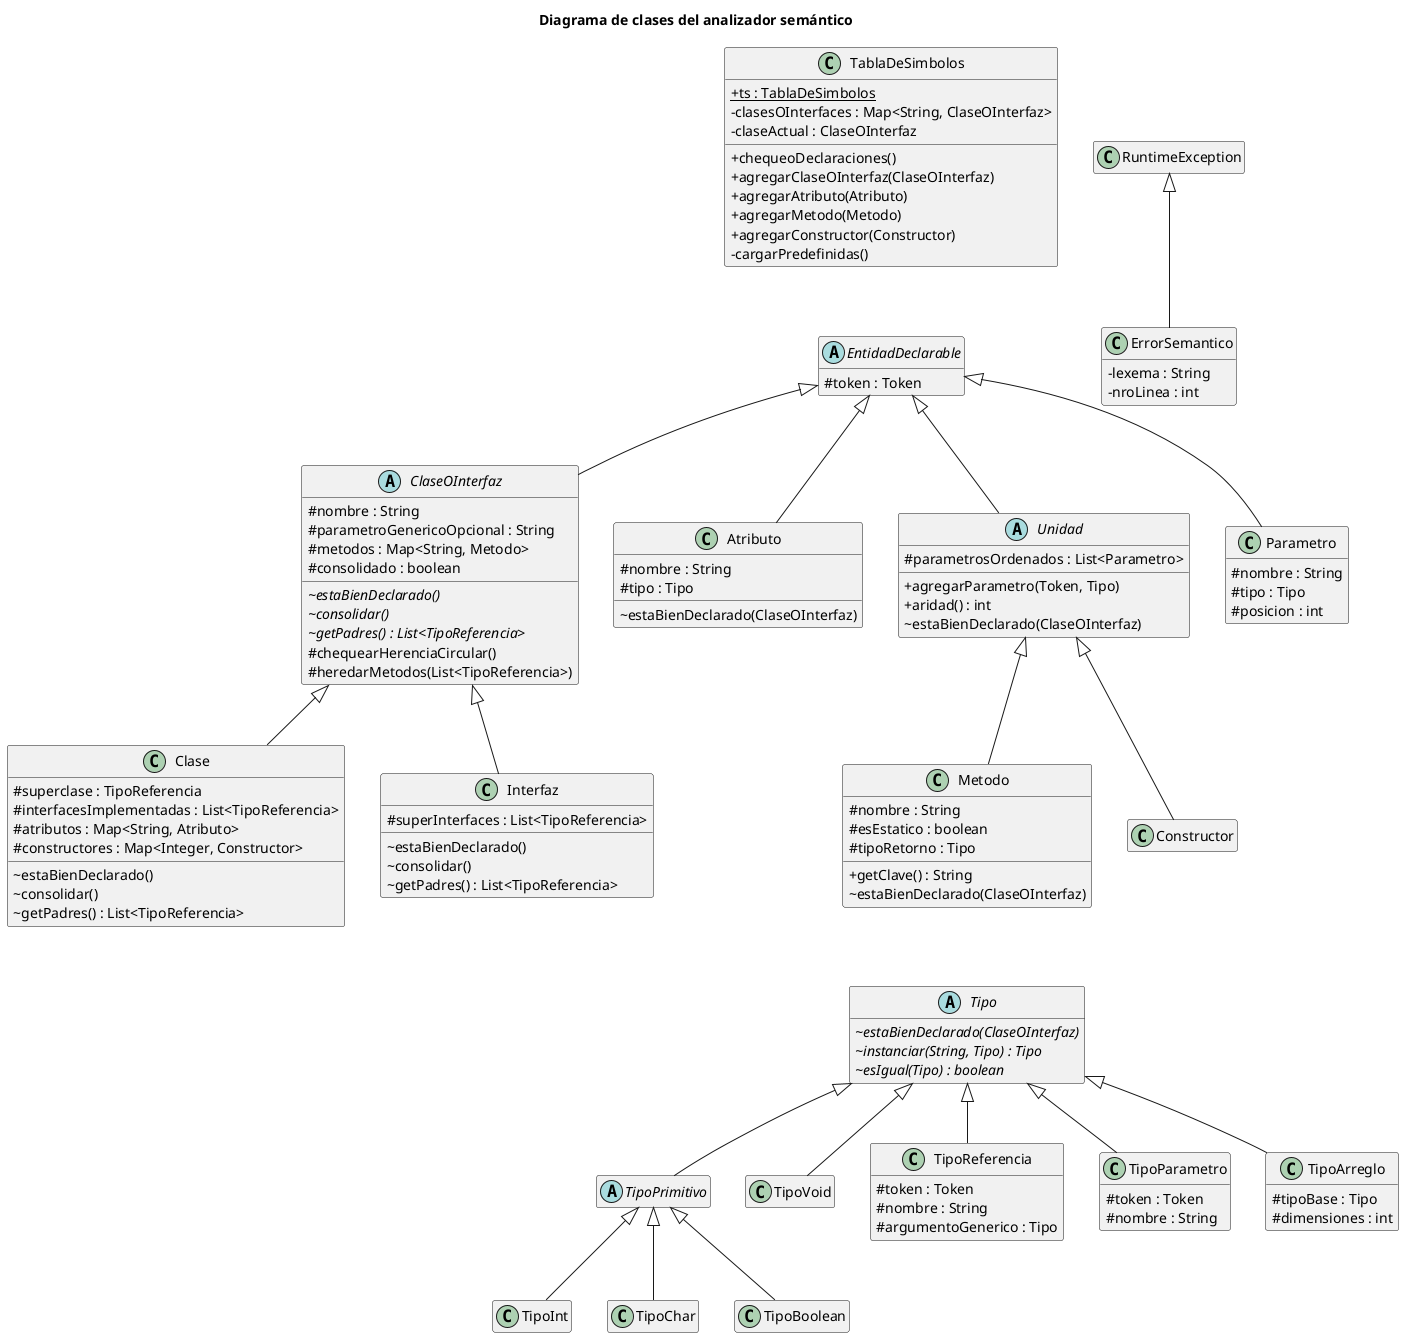

The diagram above was rendered by PlantUML. Its source (embedded in the PNG):
@startuml
title Diagrama de clases del analizador semántico

skinparam classAttributeIconSize 0
hide empty members

class TablaDeSimbolos {
    + {static} ts : TablaDeSimbolos
    - clasesOInterfaces : Map<String, ClaseOInterfaz>
    - claseActual : ClaseOInterfaz
    + chequeoDeclaraciones()
    + agregarClaseOInterfaz(ClaseOInterfaz)
    + agregarAtributo(Atributo)
    + agregarMetodo(Metodo)
    + agregarConstructor(Constructor)
    - cargarPredefinidas()
}

abstract class EntidadDeclarable {
    # token : Token
}

abstract class ClaseOInterfaz {
    # nombre : String
    # parametroGenericoOpcional : String
    # metodos : Map<String, Metodo>
    # consolidado : boolean
    ~ {abstract} estaBienDeclarado()
    ~ {abstract} consolidar()
    ~ {abstract} getPadres() : List<TipoReferencia>
    # chequearHerenciaCircular()
    # heredarMetodos(List<TipoReferencia>)
}

class Clase {
    # superclase : TipoReferencia
    # interfacesImplementadas : List<TipoReferencia>
    # atributos : Map<String, Atributo>
    # constructores : Map<Integer, Constructor>
    ~ estaBienDeclarado()
    ~ consolidar()
    ~ getPadres() : List<TipoReferencia>
}

class Interfaz {
    # superInterfaces : List<TipoReferencia>
    ~ estaBienDeclarado()
    ~ consolidar()
    ~ getPadres() : List<TipoReferencia>
}

class Atributo {
    # nombre : String
    # tipo : Tipo
    ~ estaBienDeclarado(ClaseOInterfaz)
}

abstract class Unidad {
    # parametrosOrdenados : List<Parametro>
    + agregarParametro(Token, Tipo)
    + aridad() : int
    ~ estaBienDeclarado(ClaseOInterfaz)
}

class Metodo {
    # nombre : String
    # esEstatico : boolean
    # tipoRetorno : Tipo
    + getClave() : String
    ~ estaBienDeclarado(ClaseOInterfaz)
}

class Constructor

class Parametro {
    # nombre : String
    # tipo : Tipo
    # posicion : int
}

abstract class Tipo {
    ~ {abstract} estaBienDeclarado(ClaseOInterfaz)
    ~ {abstract} instanciar(String, Tipo) : Tipo
    ~ {abstract} esIgual(Tipo) : boolean
}

abstract class TipoPrimitivo
class TipoInt
class TipoChar
class TipoBoolean
class TipoVoid

class TipoReferencia {
    # token : Token
    # nombre : String
    # argumentoGenerico : Tipo
}

class TipoParametro {
    # token : Token
    # nombre : String
}

class TipoArreglo {
    # tipoBase : Tipo
    # dimensiones : int
}

class RuntimeException

class ErrorSemantico {
    - lexema : String
    - nroLinea : int
}

' Herencia
EntidadDeclarable <|-- ClaseOInterfaz
EntidadDeclarable <|-- Atributo
EntidadDeclarable <|-- Unidad
EntidadDeclarable <|-- Parametro
ClaseOInterfaz <|-- Clase
ClaseOInterfaz <|-- Interfaz
Unidad <|-- Metodo
Unidad <|-- Constructor

Tipo <|-- TipoPrimitivo
Tipo <|-- TipoVoid
Tipo <|-- TipoReferencia
Tipo <|-- TipoParametro
Tipo <|-- TipoArreglo
TipoPrimitivo <|-- TipoInt
TipoPrimitivo <|-- TipoChar
TipoPrimitivo <|-- TipoBoolean

RuntimeException <|-- ErrorSemantico

' Disposición vertical
TablaDeSimbolos -[hidden]right- RuntimeException
TablaDeSimbolos -[hidden]down- EntidadDeclarable
Metodo -[hidden]down- Tipo

@enduml